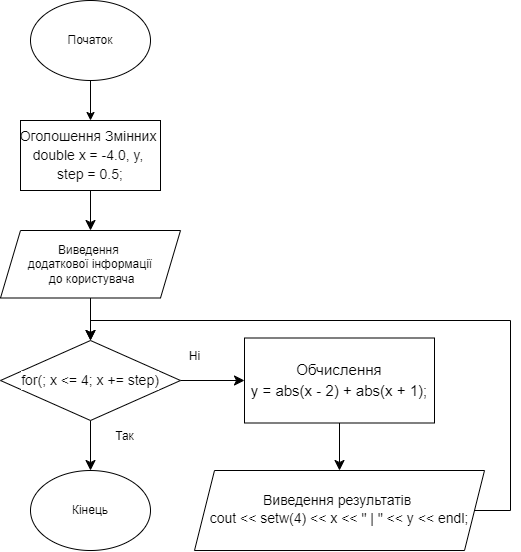

The diagram above was exported from draw.io. Its source (the exported page's mxGraphModel, read from the mxfile embedded in the PNG):
<mxGraphModel dx="389" dy="996" grid="1" gridSize="10" guides="1" tooltips="1" connect="1" arrows="1" fold="1" page="1" pageScale="1" pageWidth="827" pageHeight="1169" math="0" shadow="0">
  <root>
    <mxCell id="0" />
    <mxCell id="1" parent="0" />
    <mxCell id="S2ra19Fz_c7Af8r-qMT8-3" style="edgeStyle=orthogonalEdgeStyle;rounded=0;orthogonalLoop=1;jettySize=auto;html=1;entryX=0.5;entryY=0;entryDx=0;entryDy=0;" parent="1" source="S2ra19Fz_c7Af8r-qMT8-1" target="S2ra19Fz_c7Af8r-qMT8-2" edge="1">
      <mxGeometry relative="1" as="geometry" />
    </mxCell>
    <mxCell id="S2ra19Fz_c7Af8r-qMT8-1" value="Початок" style="ellipse;whiteSpace=wrap;html=1;" parent="1" vertex="1">
      <mxGeometry x="200" y="120" width="120" height="80" as="geometry" />
    </mxCell>
    <mxCell id="slB0nZuq0k-E9BOrMoj4-140" style="edgeStyle=orthogonalEdgeStyle;shape=connector;rounded=0;orthogonalLoop=1;jettySize=auto;html=1;entryX=0.5;entryY=0;entryDx=0;entryDy=0;strokeColor=default;align=center;verticalAlign=middle;fontFamily=Helvetica;fontSize=12;fontColor=default;labelBackgroundColor=default;startSize=8;endArrow=classic;endSize=8;" edge="1" parent="1" source="S2ra19Fz_c7Af8r-qMT8-2" target="slB0nZuq0k-E9BOrMoj4-139">
      <mxGeometry relative="1" as="geometry" />
    </mxCell>
    <mxCell id="S2ra19Fz_c7Af8r-qMT8-2" value="&lt;div style=&quot;font-size: 14px; line-height: 19px; white-space: pre;&quot;&gt;&lt;div style=&quot;line-height: 19px;&quot;&gt;&lt;div style=&quot;&quot;&gt;&lt;font face=&quot;Helvetica&quot; color=&quot;#050505&quot; style=&quot;&quot;&gt;Оголошення Змінних &lt;/font&gt;&lt;/div&gt;&lt;div style=&quot;&quot;&gt;&lt;div style=&quot;line-height: 19px;&quot;&gt;&lt;font color=&quot;#050505&quot; style=&quot;&quot; face=&quot;Helvetica&quot;&gt;double x = -4.0, y, &lt;/font&gt;&lt;/div&gt;&lt;div style=&quot;line-height: 19px;&quot;&gt;&lt;font color=&quot;#050505&quot; style=&quot;&quot; face=&quot;Helvetica&quot;&gt;step = 0.5;&lt;/font&gt;&lt;/div&gt;&lt;/div&gt;&lt;/div&gt;&lt;/div&gt;" style="rounded=0;whiteSpace=wrap;html=1;" parent="1" vertex="1">
      <mxGeometry x="190" y="240" width="140" height="70" as="geometry" />
    </mxCell>
    <mxCell id="slB0nZuq0k-E9BOrMoj4-160" style="edgeStyle=orthogonalEdgeStyle;shape=connector;rounded=0;orthogonalLoop=1;jettySize=auto;html=1;entryX=0.5;entryY=0;entryDx=0;entryDy=0;strokeColor=default;align=center;verticalAlign=middle;fontFamily=Helvetica;fontSize=12;fontColor=default;labelBackgroundColor=default;startSize=8;endArrow=classic;endSize=8;exitX=1;exitY=0.5;exitDx=0;exitDy=0;" edge="1" parent="1" source="slB0nZuq0k-E9BOrMoj4-122" target="slB0nZuq0k-E9BOrMoj4-157">
      <mxGeometry relative="1" as="geometry">
        <Array as="points">
          <mxPoint x="680" y="630" />
          <mxPoint x="680" y="440" />
          <mxPoint x="260" y="440" />
        </Array>
      </mxGeometry>
    </mxCell>
    <mxCell id="slB0nZuq0k-E9BOrMoj4-122" value="&lt;font face=&quot;Helvetica&quot; style=&quot;font-size: 14px;&quot;&gt;Виведення результатів&amp;nbsp;&lt;/font&gt;&lt;div&gt;&lt;div style=&quot;line-height: 19px; white-space: pre;&quot;&gt;&lt;div style=&quot;&quot;&gt;&lt;div style=&quot;line-height: 19px;&quot;&gt;&lt;font style=&quot;font-size: 14px;&quot; face=&quot;Helvetica&quot;&gt;cout &amp;lt;&amp;lt; setw(4) &amp;lt;&amp;lt; x &amp;lt;&amp;lt; &quot; | &quot; &amp;lt;&amp;lt; y &amp;lt;&amp;lt; endl;&lt;/font&gt;&lt;/div&gt;&lt;/div&gt;&lt;/div&gt;&lt;/div&gt;" style="shape=parallelogram;perimeter=parallelogramPerimeter;whiteSpace=wrap;html=1;fixedSize=1;fontFamily=Helvetica;fontSize=12;fontColor=default;labelBackgroundColor=default;" vertex="1" parent="1">
      <mxGeometry x="364" y="590" width="290" height="80.01" as="geometry" />
    </mxCell>
    <mxCell id="slB0nZuq0k-E9BOrMoj4-158" style="edgeStyle=orthogonalEdgeStyle;shape=connector;rounded=0;orthogonalLoop=1;jettySize=auto;html=1;entryX=0.5;entryY=0;entryDx=0;entryDy=0;strokeColor=default;align=center;verticalAlign=middle;fontFamily=Helvetica;fontSize=12;fontColor=default;labelBackgroundColor=default;startSize=8;endArrow=classic;endSize=8;" edge="1" parent="1" source="slB0nZuq0k-E9BOrMoj4-139" target="slB0nZuq0k-E9BOrMoj4-157">
      <mxGeometry relative="1" as="geometry" />
    </mxCell>
    <mxCell id="slB0nZuq0k-E9BOrMoj4-139" value="Виведення&amp;nbsp;&lt;div&gt;додаткової інформації&lt;/div&gt;&lt;div&gt;&amp;nbsp;до користувача&lt;/div&gt;" style="shape=parallelogram;perimeter=parallelogramPerimeter;whiteSpace=wrap;html=1;fixedSize=1;fontFamily=Helvetica;fontSize=12;fontColor=default;labelBackgroundColor=default;" vertex="1" parent="1">
      <mxGeometry x="170" y="350" width="180" height="67.5" as="geometry" />
    </mxCell>
    <mxCell id="slB0nZuq0k-E9BOrMoj4-152" value="Кінець" style="ellipse;whiteSpace=wrap;html=1;fontFamily=Helvetica;fontSize=12;fontColor=default;labelBackgroundColor=default;" vertex="1" parent="1">
      <mxGeometry x="200" y="590.01" width="120" height="80" as="geometry" />
    </mxCell>
    <mxCell id="slB0nZuq0k-E9BOrMoj4-156" style="edgeStyle=orthogonalEdgeStyle;shape=connector;rounded=0;orthogonalLoop=1;jettySize=auto;html=1;entryX=0.5;entryY=0;entryDx=0;entryDy=0;strokeColor=default;align=center;verticalAlign=middle;fontFamily=Helvetica;fontSize=12;fontColor=default;labelBackgroundColor=default;startSize=8;endArrow=classic;endSize=8;" edge="1" parent="1" source="slB0nZuq0k-E9BOrMoj4-154" target="slB0nZuq0k-E9BOrMoj4-122">
      <mxGeometry relative="1" as="geometry" />
    </mxCell>
    <mxCell id="slB0nZuq0k-E9BOrMoj4-154" value="&lt;div style=&quot;line-height: 19px; white-space: pre;&quot;&gt;&lt;div style=&quot;&quot;&gt;&lt;font style=&quot;font-size: 15px;&quot; face=&quot;Helvetica&quot;&gt;Обчислення&lt;/font&gt;&lt;/div&gt;&lt;div style=&quot;&quot;&gt;&lt;div style=&quot;line-height: 19px;&quot;&gt;&lt;font style=&quot;font-size: 15px;&quot; face=&quot;Helvetica&quot;&gt;y = abs(x - 2) + abs(x + 1);&lt;/font&gt;&lt;/div&gt;&lt;/div&gt;&lt;/div&gt;" style="rounded=0;whiteSpace=wrap;html=1;fontFamily=Helvetica;fontSize=12;fontColor=default;labelBackgroundColor=default;" vertex="1" parent="1">
      <mxGeometry x="414" y="457.5" width="190" height="85" as="geometry" />
    </mxCell>
    <mxCell id="slB0nZuq0k-E9BOrMoj4-159" style="edgeStyle=orthogonalEdgeStyle;shape=connector;rounded=0;orthogonalLoop=1;jettySize=auto;html=1;entryX=0;entryY=0.5;entryDx=0;entryDy=0;strokeColor=default;align=center;verticalAlign=middle;fontFamily=Helvetica;fontSize=12;fontColor=default;labelBackgroundColor=default;startSize=8;endArrow=classic;endSize=8;" edge="1" parent="1" source="slB0nZuq0k-E9BOrMoj4-157" target="slB0nZuq0k-E9BOrMoj4-154">
      <mxGeometry relative="1" as="geometry" />
    </mxCell>
    <mxCell id="slB0nZuq0k-E9BOrMoj4-161" style="edgeStyle=orthogonalEdgeStyle;shape=connector;rounded=0;orthogonalLoop=1;jettySize=auto;html=1;entryX=0.5;entryY=0;entryDx=0;entryDy=0;strokeColor=default;align=center;verticalAlign=middle;fontFamily=Helvetica;fontSize=12;fontColor=default;labelBackgroundColor=default;startSize=8;endArrow=classic;endSize=8;" edge="1" parent="1" source="slB0nZuq0k-E9BOrMoj4-157" target="slB0nZuq0k-E9BOrMoj4-152">
      <mxGeometry relative="1" as="geometry" />
    </mxCell>
    <mxCell id="slB0nZuq0k-E9BOrMoj4-157" value="&lt;div style=&quot;font-size: 14px; line-height: 19px; white-space: pre;&quot;&gt;&lt;font style=&quot;&quot; color=&quot;#050505&quot;&gt;for(; x &amp;lt;= 4; x += step)&lt;/font&gt;&lt;/div&gt;" style="rhombus;whiteSpace=wrap;html=1;fontFamily=Helvetica;fontSize=12;fontColor=default;labelBackgroundColor=default;" vertex="1" parent="1">
      <mxGeometry x="170" y="460" width="180" height="80" as="geometry" />
    </mxCell>
    <mxCell id="slB0nZuq0k-E9BOrMoj4-162" value="Ні" style="text;html=1;align=center;verticalAlign=middle;resizable=0;points=[];autosize=1;strokeColor=none;fillColor=none;fontSize=12;fontFamily=Helvetica;fontColor=default;labelBackgroundColor=default;" vertex="1" parent="1">
      <mxGeometry x="349" y="461" width="30" height="30" as="geometry" />
    </mxCell>
    <mxCell id="slB0nZuq0k-E9BOrMoj4-163" value="Так" style="text;html=1;align=center;verticalAlign=middle;resizable=0;points=[];autosize=1;strokeColor=none;fillColor=none;fontSize=12;fontFamily=Helvetica;fontColor=default;labelBackgroundColor=default;" vertex="1" parent="1">
      <mxGeometry x="274" y="541" width="40" height="30" as="geometry" />
    </mxCell>
  </root>
</mxGraphModel>